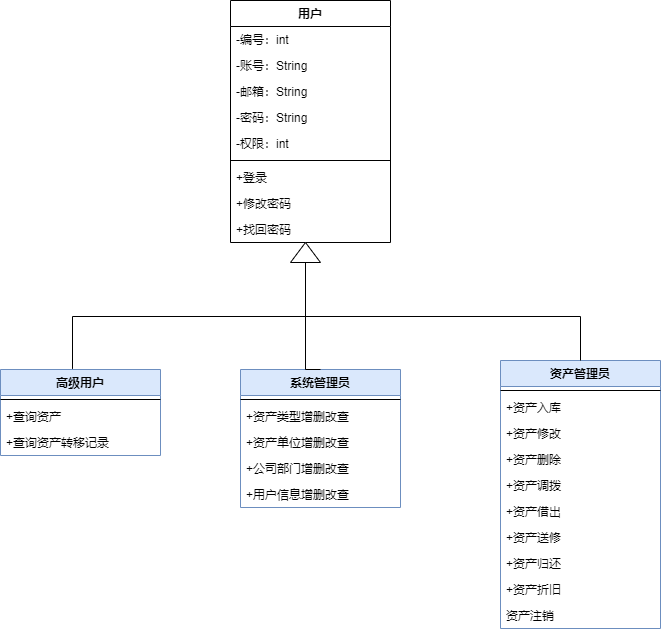

The diagram above was exported from draw.io. Its source (the exported page's mxGraphModel, read from the mxfile embedded in the PNG):
<mxGraphModel dx="734" dy="575" grid="1" gridSize="10" guides="1" tooltips="1" connect="1" arrows="1" fold="1" page="1" pageScale="1" pageWidth="827" pageHeight="1169" math="0" shadow="0">
  <root>
    <mxCell id="0" />
    <mxCell id="1" parent="0" />
    <mxCell id="2" value="用户" style="swimlane;fontStyle=1;align=center;verticalAlign=top;childLayout=stackLayout;horizontal=1;startSize=26;horizontalStack=0;resizeParent=1;resizeParentMax=0;resizeLast=0;collapsible=1;marginBottom=0;" vertex="1" parent="1">
      <mxGeometry x="280" y="110" width="160" height="242" as="geometry" />
    </mxCell>
    <mxCell id="3" value="-编号：int" style="text;strokeColor=none;fillColor=none;align=left;verticalAlign=top;spacingLeft=4;spacingRight=4;overflow=hidden;rotatable=0;points=[[0,0.5],[1,0.5]];portConstraint=eastwest;" vertex="1" parent="2">
      <mxGeometry y="26" width="160" height="26" as="geometry" />
    </mxCell>
    <mxCell id="6" value="-账号：String" style="text;strokeColor=none;fillColor=none;align=left;verticalAlign=top;spacingLeft=4;spacingRight=4;overflow=hidden;rotatable=0;points=[[0,0.5],[1,0.5]];portConstraint=eastwest;" vertex="1" parent="2">
      <mxGeometry y="52" width="160" height="26" as="geometry" />
    </mxCell>
    <mxCell id="7" value="-邮箱：String" style="text;strokeColor=none;fillColor=none;align=left;verticalAlign=top;spacingLeft=4;spacingRight=4;overflow=hidden;rotatable=0;points=[[0,0.5],[1,0.5]];portConstraint=eastwest;" vertex="1" parent="2">
      <mxGeometry y="78" width="160" height="26" as="geometry" />
    </mxCell>
    <mxCell id="8" value="-密码：String" style="text;strokeColor=none;fillColor=none;align=left;verticalAlign=top;spacingLeft=4;spacingRight=4;overflow=hidden;rotatable=0;points=[[0,0.5],[1,0.5]];portConstraint=eastwest;" vertex="1" parent="2">
      <mxGeometry y="104" width="160" height="26" as="geometry" />
    </mxCell>
    <mxCell id="9" value="-权限：int" style="text;strokeColor=none;fillColor=none;align=left;verticalAlign=top;spacingLeft=4;spacingRight=4;overflow=hidden;rotatable=0;points=[[0,0.5],[1,0.5]];portConstraint=eastwest;" vertex="1" parent="2">
      <mxGeometry y="130" width="160" height="26" as="geometry" />
    </mxCell>
    <mxCell id="4" value="" style="line;strokeWidth=1;fillColor=none;align=left;verticalAlign=middle;spacingTop=-1;spacingLeft=3;spacingRight=3;rotatable=0;labelPosition=right;points=[];portConstraint=eastwest;" vertex="1" parent="2">
      <mxGeometry y="156" width="160" height="8" as="geometry" />
    </mxCell>
    <mxCell id="5" value="+登录" style="text;strokeColor=none;fillColor=none;align=left;verticalAlign=top;spacingLeft=4;spacingRight=4;overflow=hidden;rotatable=0;points=[[0,0.5],[1,0.5]];portConstraint=eastwest;" vertex="1" parent="2">
      <mxGeometry y="164" width="160" height="26" as="geometry" />
    </mxCell>
    <mxCell id="10" value="+修改密码" style="text;strokeColor=none;fillColor=none;align=left;verticalAlign=top;spacingLeft=4;spacingRight=4;overflow=hidden;rotatable=0;points=[[0,0.5],[1,0.5]];portConstraint=eastwest;" vertex="1" parent="2">
      <mxGeometry y="190" width="160" height="26" as="geometry" />
    </mxCell>
    <mxCell id="11" value="+找回密码" style="text;strokeColor=none;fillColor=none;align=left;verticalAlign=top;spacingLeft=4;spacingRight=4;overflow=hidden;rotatable=0;points=[[0,0.5],[1,0.5]];portConstraint=eastwest;" vertex="1" parent="2">
      <mxGeometry y="216" width="160" height="26" as="geometry" />
    </mxCell>
    <mxCell id="12" value="高级用户" style="swimlane;fontStyle=1;align=center;verticalAlign=top;childLayout=stackLayout;horizontal=1;startSize=26;horizontalStack=0;resizeParent=1;resizeParentMax=0;resizeLast=0;collapsible=1;marginBottom=0;fillColor=#dae8fc;strokeColor=#6c8ebf;" vertex="1" parent="1">
      <mxGeometry x="50" y="479" width="160" height="86" as="geometry" />
    </mxCell>
    <mxCell id="14" value="" style="line;strokeWidth=1;fillColor=none;align=left;verticalAlign=middle;spacingTop=-1;spacingLeft=3;spacingRight=3;rotatable=0;labelPosition=right;points=[];portConstraint=eastwest;" vertex="1" parent="12">
      <mxGeometry y="26" width="160" height="8" as="geometry" />
    </mxCell>
    <mxCell id="15" value="+查询资产" style="text;strokeColor=none;fillColor=none;align=left;verticalAlign=top;spacingLeft=4;spacingRight=4;overflow=hidden;rotatable=0;points=[[0,0.5],[1,0.5]];portConstraint=eastwest;" vertex="1" parent="12">
      <mxGeometry y="34" width="160" height="26" as="geometry" />
    </mxCell>
    <mxCell id="16" value="+查询资产转移记录" style="text;strokeColor=none;fillColor=none;align=left;verticalAlign=top;spacingLeft=4;spacingRight=4;overflow=hidden;rotatable=0;points=[[0,0.5],[1,0.5]];portConstraint=eastwest;" vertex="1" parent="12">
      <mxGeometry y="60" width="160" height="26" as="geometry" />
    </mxCell>
    <mxCell id="17" value="系统管理员" style="swimlane;fontStyle=1;align=center;verticalAlign=top;childLayout=stackLayout;horizontal=1;startSize=26;horizontalStack=0;resizeParent=1;resizeParentMax=0;resizeLast=0;collapsible=1;marginBottom=0;fillColor=#dae8fc;strokeColor=#6c8ebf;" vertex="1" parent="1">
      <mxGeometry x="290" y="479" width="160" height="138" as="geometry" />
    </mxCell>
    <mxCell id="19" value="" style="line;strokeWidth=1;fillColor=none;align=left;verticalAlign=middle;spacingTop=-1;spacingLeft=3;spacingRight=3;rotatable=0;labelPosition=right;points=[];portConstraint=eastwest;" vertex="1" parent="17">
      <mxGeometry y="26" width="160" height="8" as="geometry" />
    </mxCell>
    <mxCell id="20" value="+资产类型增删改查" style="text;strokeColor=none;fillColor=none;align=left;verticalAlign=top;spacingLeft=4;spacingRight=4;overflow=hidden;rotatable=0;points=[[0,0.5],[1,0.5]];portConstraint=eastwest;" vertex="1" parent="17">
      <mxGeometry y="34" width="160" height="26" as="geometry" />
    </mxCell>
    <mxCell id="21" value="+资产单位增删改查" style="text;strokeColor=none;fillColor=none;align=left;verticalAlign=top;spacingLeft=4;spacingRight=4;overflow=hidden;rotatable=0;points=[[0,0.5],[1,0.5]];portConstraint=eastwest;" vertex="1" parent="17">
      <mxGeometry y="60" width="160" height="26" as="geometry" />
    </mxCell>
    <mxCell id="22" value="+公司部门增删改查" style="text;strokeColor=none;fillColor=none;align=left;verticalAlign=top;spacingLeft=4;spacingRight=4;overflow=hidden;rotatable=0;points=[[0,0.5],[1,0.5]];portConstraint=eastwest;" vertex="1" parent="17">
      <mxGeometry y="86" width="160" height="26" as="geometry" />
    </mxCell>
    <mxCell id="23" value="+用户信息增删改查" style="text;strokeColor=none;fillColor=none;align=left;verticalAlign=top;spacingLeft=4;spacingRight=4;overflow=hidden;rotatable=0;points=[[0,0.5],[1,0.5]];portConstraint=eastwest;" vertex="1" parent="17">
      <mxGeometry y="112" width="160" height="26" as="geometry" />
    </mxCell>
    <mxCell id="24" value="资产管理员" style="swimlane;fontStyle=1;align=center;verticalAlign=top;childLayout=stackLayout;horizontal=1;startSize=26;horizontalStack=0;resizeParent=1;resizeParentMax=0;resizeLast=0;collapsible=1;marginBottom=0;fillColor=#dae8fc;strokeColor=#6c8ebf;" vertex="1" parent="1">
      <mxGeometry x="550" y="470" width="160" height="268" as="geometry" />
    </mxCell>
    <mxCell id="26" value="" style="line;strokeWidth=1;fillColor=none;align=left;verticalAlign=middle;spacingTop=-1;spacingLeft=3;spacingRight=3;rotatable=0;labelPosition=right;points=[];portConstraint=eastwest;" vertex="1" parent="24">
      <mxGeometry y="26" width="160" height="8" as="geometry" />
    </mxCell>
    <mxCell id="27" value="+资产入库" style="text;strokeColor=none;fillColor=none;align=left;verticalAlign=top;spacingLeft=4;spacingRight=4;overflow=hidden;rotatable=0;points=[[0,0.5],[1,0.5]];portConstraint=eastwest;" vertex="1" parent="24">
      <mxGeometry y="34" width="160" height="26" as="geometry" />
    </mxCell>
    <mxCell id="28" value="+资产修改" style="text;strokeColor=none;fillColor=none;align=left;verticalAlign=top;spacingLeft=4;spacingRight=4;overflow=hidden;rotatable=0;points=[[0,0.5],[1,0.5]];portConstraint=eastwest;" vertex="1" parent="24">
      <mxGeometry y="60" width="160" height="26" as="geometry" />
    </mxCell>
    <mxCell id="29" value="+资产删除" style="text;strokeColor=none;fillColor=none;align=left;verticalAlign=top;spacingLeft=4;spacingRight=4;overflow=hidden;rotatable=0;points=[[0,0.5],[1,0.5]];portConstraint=eastwest;" vertex="1" parent="24">
      <mxGeometry y="86" width="160" height="26" as="geometry" />
    </mxCell>
    <mxCell id="30" value="+资产调拨" style="text;strokeColor=none;fillColor=none;align=left;verticalAlign=top;spacingLeft=4;spacingRight=4;overflow=hidden;rotatable=0;points=[[0,0.5],[1,0.5]];portConstraint=eastwest;" vertex="1" parent="24">
      <mxGeometry y="112" width="160" height="26" as="geometry" />
    </mxCell>
    <mxCell id="31" value="+资产借出" style="text;strokeColor=none;fillColor=none;align=left;verticalAlign=top;spacingLeft=4;spacingRight=4;overflow=hidden;rotatable=0;points=[[0,0.5],[1,0.5]];portConstraint=eastwest;" vertex="1" parent="24">
      <mxGeometry y="138" width="160" height="26" as="geometry" />
    </mxCell>
    <mxCell id="32" value="+资产送修" style="text;strokeColor=none;fillColor=none;align=left;verticalAlign=top;spacingLeft=4;spacingRight=4;overflow=hidden;rotatable=0;points=[[0,0.5],[1,0.5]];portConstraint=eastwest;" vertex="1" parent="24">
      <mxGeometry y="164" width="160" height="26" as="geometry" />
    </mxCell>
    <mxCell id="33" value="+资产归还" style="text;strokeColor=none;fillColor=none;align=left;verticalAlign=top;spacingLeft=4;spacingRight=4;overflow=hidden;rotatable=0;points=[[0,0.5],[1,0.5]];portConstraint=eastwest;" vertex="1" parent="24">
      <mxGeometry y="190" width="160" height="26" as="geometry" />
    </mxCell>
    <mxCell id="34" value="+资产折旧" style="text;strokeColor=none;fillColor=none;align=left;verticalAlign=top;spacingLeft=4;spacingRight=4;overflow=hidden;rotatable=0;points=[[0,0.5],[1,0.5]];portConstraint=eastwest;" vertex="1" parent="24">
      <mxGeometry y="216" width="160" height="26" as="geometry" />
    </mxCell>
    <mxCell id="35" value="资产注销" style="text;strokeColor=none;fillColor=none;align=left;verticalAlign=top;spacingLeft=4;spacingRight=4;overflow=hidden;rotatable=0;points=[[0,0.5],[1,0.5]];portConstraint=eastwest;" vertex="1" parent="24">
      <mxGeometry y="242" width="160" height="26" as="geometry" />
    </mxCell>
    <mxCell id="39" style="edgeStyle=orthogonalEdgeStyle;rounded=0;orthogonalLoop=1;jettySize=auto;html=1;exitX=0;exitY=0.25;exitDx=0;exitDy=0;endArrow=none;endFill=0;" edge="1" parent="1" source="36" target="24">
      <mxGeometry relative="1" as="geometry">
        <Array as="points">
          <mxPoint x="355" y="372" />
          <mxPoint x="355" y="426" />
          <mxPoint x="630" y="426" />
        </Array>
      </mxGeometry>
    </mxCell>
    <mxCell id="40" style="edgeStyle=orthogonalEdgeStyle;rounded=0;orthogonalLoop=1;jettySize=auto;html=1;exitX=0;exitY=0.5;exitDx=0;exitDy=0;entryX=0.5;entryY=0;entryDx=0;entryDy=0;endArrow=none;endFill=0;" edge="1" parent="1" source="36" target="17">
      <mxGeometry relative="1" as="geometry">
        <Array as="points">
          <mxPoint x="355" y="479" />
        </Array>
      </mxGeometry>
    </mxCell>
    <mxCell id="41" style="edgeStyle=orthogonalEdgeStyle;rounded=0;orthogonalLoop=1;jettySize=auto;html=1;exitX=0;exitY=0.25;exitDx=0;exitDy=0;entryX=0.45;entryY=-0.007;entryDx=0;entryDy=0;entryPerimeter=0;endArrow=none;endFill=0;" edge="1" parent="1" source="36" target="12">
      <mxGeometry relative="1" as="geometry">
        <Array as="points">
          <mxPoint x="355" y="372" />
          <mxPoint x="355" y="426" />
          <mxPoint x="122" y="426" />
        </Array>
      </mxGeometry>
    </mxCell>
    <mxCell id="36" value="" style="triangle;whiteSpace=wrap;html=1;direction=north;rotation=0;" vertex="1" parent="1">
      <mxGeometry x="340" y="352" width="30" height="20" as="geometry" />
    </mxCell>
  </root>
</mxGraphModel>